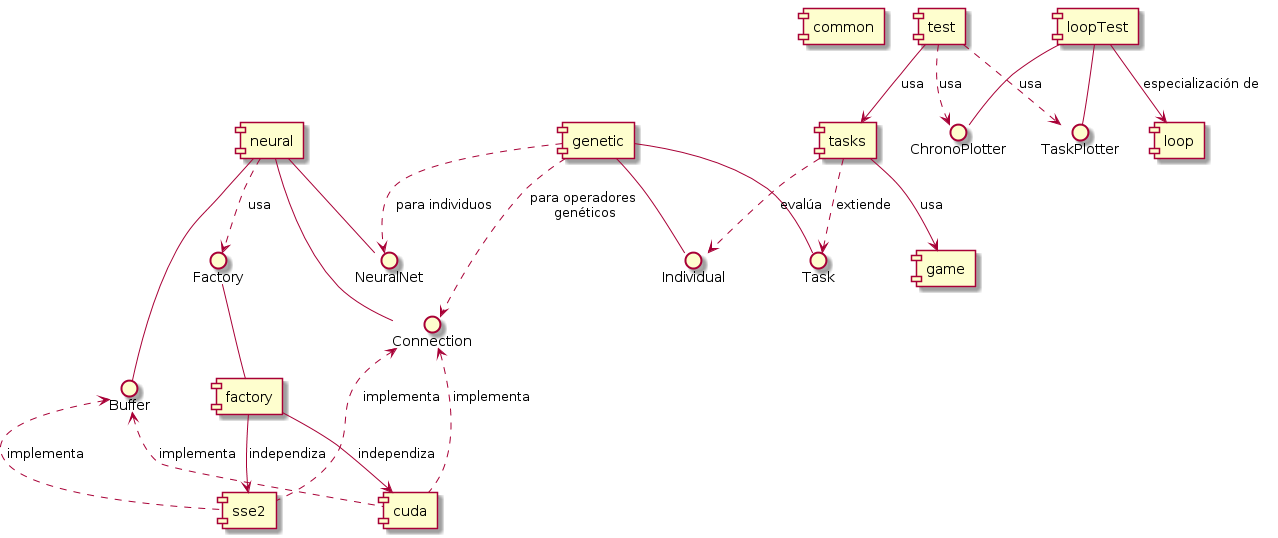

The diagram above was rendered by PlantUML. Its source (embedded in the PNG):
@startuml img/uml/components.png

[common]

Factory -- [factory]

[factory] --> [sse2] : independiza
[factory] --> [cuda] : independiza

Buffer <.. [sse2] : implementa
Connection <..[sse2] : implementa
Buffer <.. [cuda] : implementa
Connection <..[cuda] : implementa

[neural] -- Buffer
[neural] -- Connection
[neural] -- NeuralNet
[neural] ..> Factory : usa

[genetic] -- Task
[genetic] -- Individual
[genetic] ..> Connection : para operadores\n genéticos
[genetic] ..> NeuralNet : para individuos

[loopTest] --> [loop] : especialización de

[loopTest] -- ChronoPlotter
[loopTest] -- TaskPlotter

[test] --> [tasks] : usa
[test] ..> ChronoPlotter : usa
[test] ..> TaskPlotter : usa

[tasks] ..> Task : extiende
[tasks] ..> Individual : evalúa
[tasks] --> [game] : usa



@enduml